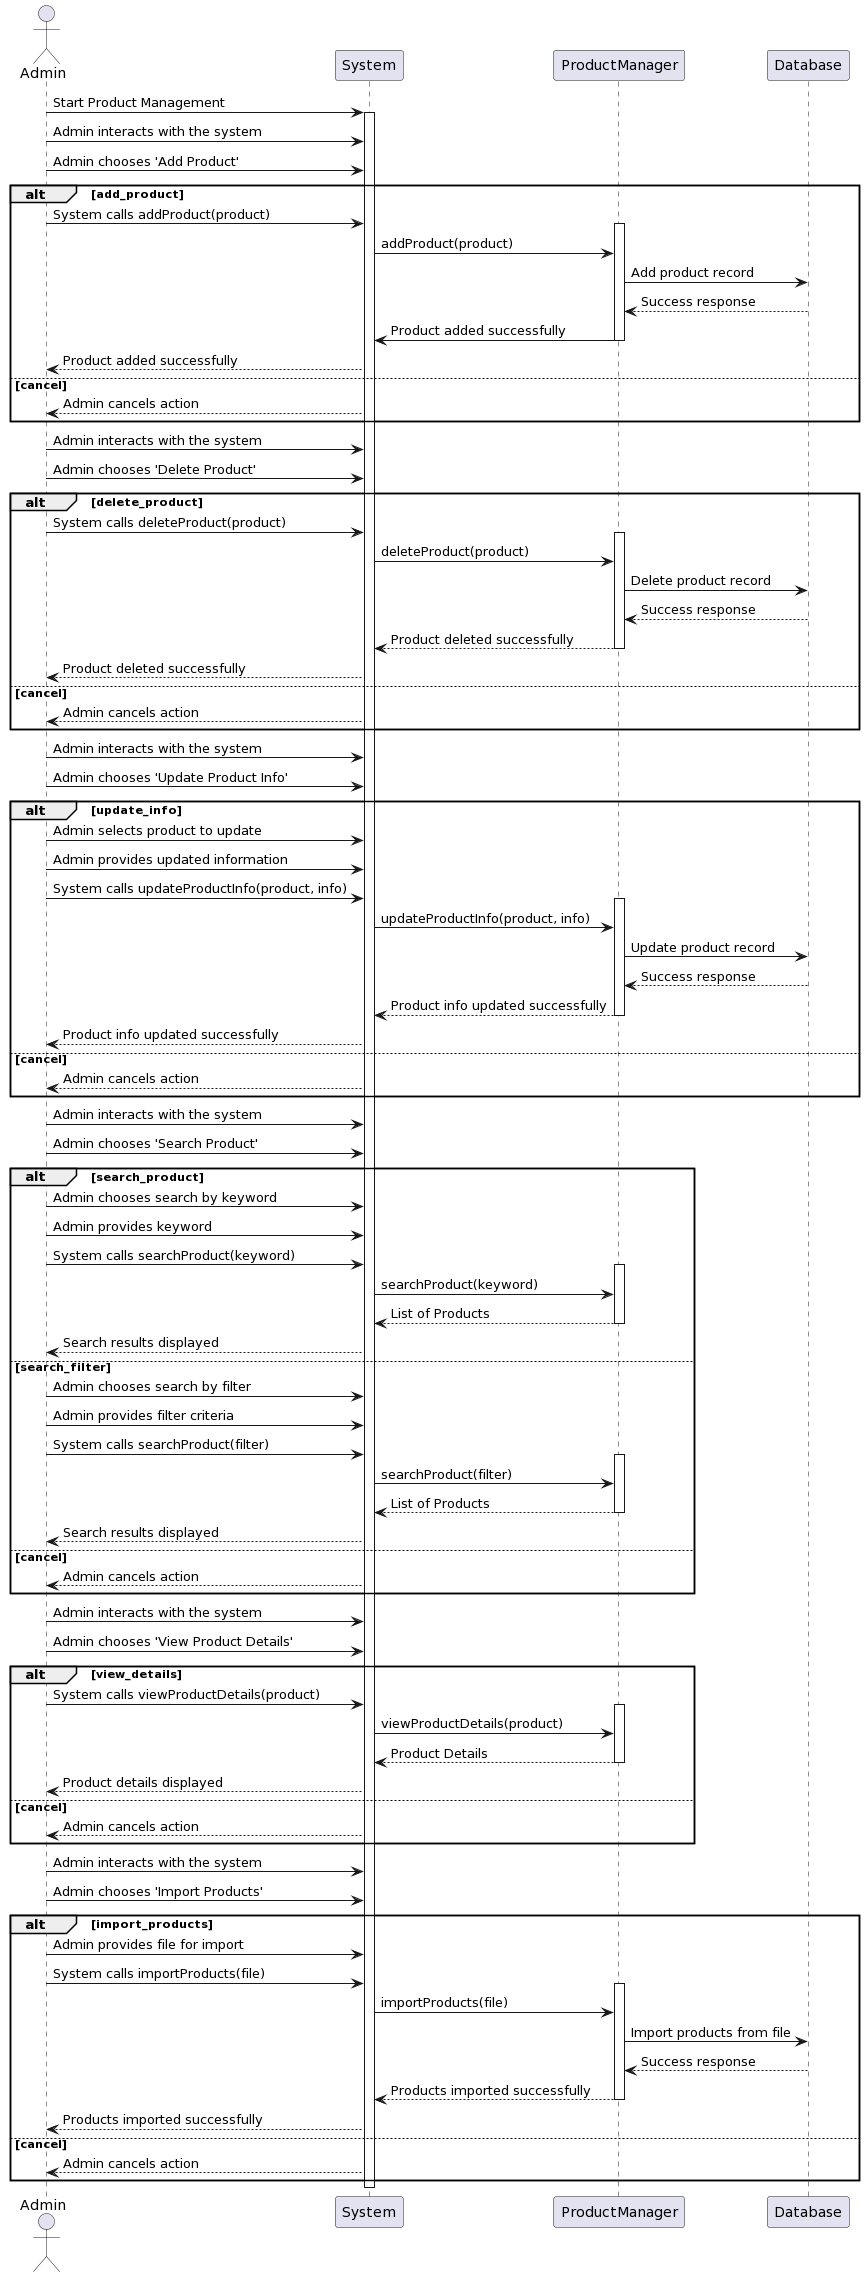

The diagram above was rendered by PlantUML. Its source (embedded in the PNG):
@startuml
actor Admin
participant System
participant ProductManager
participant Database

Admin -> System: Start Product Management
activate System

Admin -> System: Admin interacts with the system
Admin -> System: Admin chooses 'Add Product'
alt add_product
    Admin -> System: System calls addProduct(product)
    activate ProductManager
    System -> ProductManager: addProduct(product)
    ProductManager -> Database: Add product record
    Database --> ProductManager: Success response
    ProductManager -> System: Product added successfully
    deactivate ProductManager
    Admin <-- System: Product added successfully
else cancel
    Admin <-- System: Admin cancels action
end

Admin -> System: Admin interacts with the system
Admin -> System: Admin chooses 'Delete Product'
alt delete_product
    Admin -> System: System calls deleteProduct(product)
    activate ProductManager
    System -> ProductManager: deleteProduct(product)
    ProductManager -> Database: Delete product record
    Database --> ProductManager: Success response
    ProductManager --> System: Product deleted successfully
    deactivate ProductManager
    Admin <-- System: Product deleted successfully
else cancel
    Admin <-- System: Admin cancels action
end

Admin -> System: Admin interacts with the system
Admin -> System: Admin chooses 'Update Product Info'
alt update_info
    Admin -> System: Admin selects product to update
    Admin -> System: Admin provides updated information
    Admin -> System: System calls updateProductInfo(product, info)
    activate ProductManager
    System -> ProductManager: updateProductInfo(product, info)
    ProductManager -> Database: Update product record
    Database --> ProductManager: Success response
    ProductManager --> System: Product info updated successfully
    deactivate ProductManager
    Admin <-- System: Product info updated successfully
else cancel
    Admin <-- System: Admin cancels action
end

Admin -> System: Admin interacts with the system
Admin -> System: Admin chooses 'Search Product'
alt search_product
    Admin -> System: Admin chooses search by keyword
    Admin -> System: Admin provides keyword
    Admin -> System: System calls searchProduct(keyword)
    activate ProductManager
    System -> ProductManager: searchProduct(keyword)
    ProductManager --> System: List of Products
    deactivate ProductManager
    Admin <-- System: Search results displayed
else search_filter
    Admin -> System: Admin chooses search by filter
    Admin -> System: Admin provides filter criteria
    Admin -> System: System calls searchProduct(filter)
    activate ProductManager
    System -> ProductManager: searchProduct(filter)
    ProductManager --> System: List of Products
    deactivate ProductManager
    Admin <-- System: Search results displayed
else cancel
    Admin <-- System: Admin cancels action
end

Admin -> System: Admin interacts with the system
Admin -> System: Admin chooses 'View Product Details'
alt view_details
    Admin -> System: System calls viewProductDetails(product)
    activate ProductManager
    System -> ProductManager: viewProductDetails(product)
    ProductManager --> System: Product Details
    deactivate ProductManager
    Admin <-- System: Product details displayed
else cancel
    Admin <-- System: Admin cancels action
end

Admin -> System: Admin interacts with the system
Admin -> System: Admin chooses 'Import Products'
alt import_products
    Admin -> System: Admin provides file for import
    Admin -> System: System calls importProducts(file)
    activate ProductManager
    System -> ProductManager: importProducts(file)
    ProductManager -> Database: Import products from file
    Database --> ProductManager: Success response
    ProductManager --> System: Products imported successfully
    deactivate ProductManager
    Admin <-- System: Products imported successfully
else cancel
    Admin <-- System: Admin cancels action
end

deactivate System
@enduml